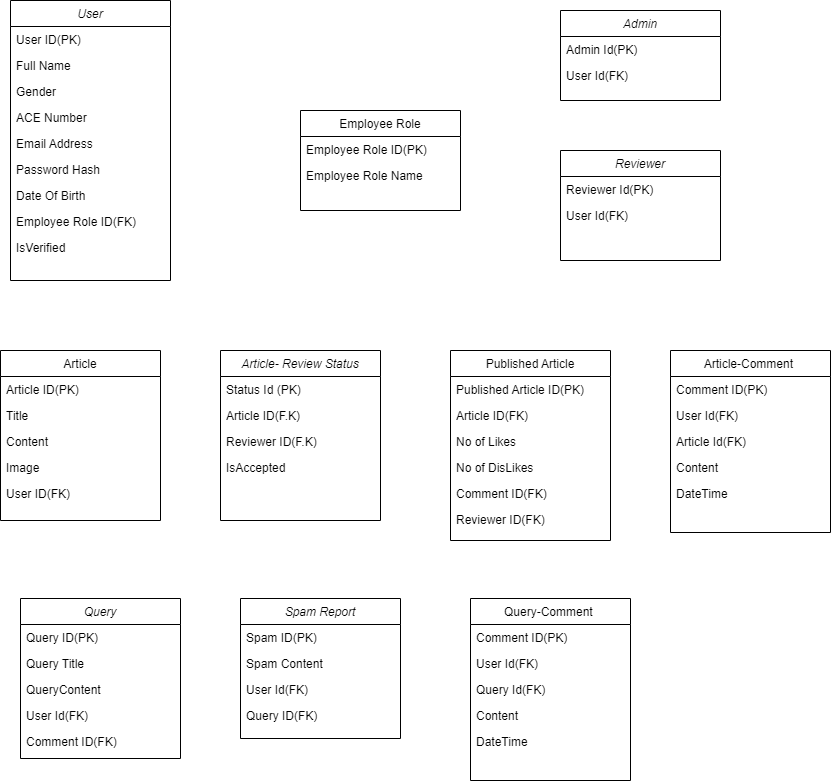

The diagram above was exported from draw.io. Its source (the exported page's mxGraphModel, read from the mxfile embedded in the PNG):
<mxGraphModel dx="1422" dy="914" grid="1" gridSize="10" guides="1" tooltips="1" connect="1" arrows="1" fold="1" page="1" pageScale="1" pageWidth="827" pageHeight="1169" math="0" shadow="0">
  <root>
    <mxCell id="WIyWlLk6GJQsqaUBKTNV-0" />
    <mxCell id="WIyWlLk6GJQsqaUBKTNV-1" parent="WIyWlLk6GJQsqaUBKTNV-0" />
    <mxCell id="zkfFHV4jXpPFQw0GAbJ--0" value="User" style="swimlane;fontStyle=2;align=center;verticalAlign=top;childLayout=stackLayout;horizontal=1;startSize=26;horizontalStack=0;resizeParent=1;resizeLast=0;collapsible=1;marginBottom=0;rounded=0;shadow=0;strokeWidth=1;" parent="WIyWlLk6GJQsqaUBKTNV-1" vertex="1">
      <mxGeometry x="130" y="90" width="160" height="280" as="geometry">
        <mxRectangle x="230" y="140" width="160" height="26" as="alternateBounds" />
      </mxGeometry>
    </mxCell>
    <mxCell id="zkfFHV4jXpPFQw0GAbJ--1" value="User ID(PK)" style="text;align=left;verticalAlign=top;spacingLeft=4;spacingRight=4;overflow=hidden;rotatable=0;points=[[0,0.5],[1,0.5]];portConstraint=eastwest;" parent="zkfFHV4jXpPFQw0GAbJ--0" vertex="1">
      <mxGeometry y="26" width="160" height="26" as="geometry" />
    </mxCell>
    <mxCell id="zkfFHV4jXpPFQw0GAbJ--2" value="Full Name" style="text;align=left;verticalAlign=top;spacingLeft=4;spacingRight=4;overflow=hidden;rotatable=0;points=[[0,0.5],[1,0.5]];portConstraint=eastwest;rounded=0;shadow=0;html=0;" parent="zkfFHV4jXpPFQw0GAbJ--0" vertex="1">
      <mxGeometry y="52" width="160" height="26" as="geometry" />
    </mxCell>
    <mxCell id="JDnwQEswXktcCyidCibB-6" value="Gender" style="text;align=left;verticalAlign=top;spacingLeft=4;spacingRight=4;overflow=hidden;rotatable=0;points=[[0,0.5],[1,0.5]];portConstraint=eastwest;rounded=0;shadow=0;html=0;" vertex="1" parent="zkfFHV4jXpPFQw0GAbJ--0">
      <mxGeometry y="78" width="160" height="26" as="geometry" />
    </mxCell>
    <mxCell id="JDnwQEswXktcCyidCibB-0" value="ACE Number" style="text;align=left;verticalAlign=top;spacingLeft=4;spacingRight=4;overflow=hidden;rotatable=0;points=[[0,0.5],[1,0.5]];portConstraint=eastwest;rounded=0;shadow=0;html=0;" vertex="1" parent="zkfFHV4jXpPFQw0GAbJ--0">
      <mxGeometry y="104" width="160" height="26" as="geometry" />
    </mxCell>
    <mxCell id="zkfFHV4jXpPFQw0GAbJ--3" value="Email Address" style="text;align=left;verticalAlign=top;spacingLeft=4;spacingRight=4;overflow=hidden;rotatable=0;points=[[0,0.5],[1,0.5]];portConstraint=eastwest;rounded=0;shadow=0;html=0;" parent="zkfFHV4jXpPFQw0GAbJ--0" vertex="1">
      <mxGeometry y="130" width="160" height="26" as="geometry" />
    </mxCell>
    <mxCell id="JDnwQEswXktcCyidCibB-7" value="Password Hash" style="text;align=left;verticalAlign=top;spacingLeft=4;spacingRight=4;overflow=hidden;rotatable=0;points=[[0,0.5],[1,0.5]];portConstraint=eastwest;rounded=0;shadow=0;html=0;" vertex="1" parent="zkfFHV4jXpPFQw0GAbJ--0">
      <mxGeometry y="156" width="160" height="26" as="geometry" />
    </mxCell>
    <mxCell id="JDnwQEswXktcCyidCibB-4" value="Date Of Birth" style="text;align=left;verticalAlign=top;spacingLeft=4;spacingRight=4;overflow=hidden;rotatable=0;points=[[0,0.5],[1,0.5]];portConstraint=eastwest;rounded=0;shadow=0;html=0;" vertex="1" parent="zkfFHV4jXpPFQw0GAbJ--0">
      <mxGeometry y="182" width="160" height="26" as="geometry" />
    </mxCell>
    <mxCell id="JDnwQEswXktcCyidCibB-5" value="Employee Role ID(FK)" style="text;align=left;verticalAlign=top;spacingLeft=4;spacingRight=4;overflow=hidden;rotatable=0;points=[[0,0.5],[1,0.5]];portConstraint=eastwest;rounded=0;shadow=0;html=0;" vertex="1" parent="zkfFHV4jXpPFQw0GAbJ--0">
      <mxGeometry y="208" width="160" height="26" as="geometry" />
    </mxCell>
    <mxCell id="JDnwQEswXktcCyidCibB-77" value="IsVerified" style="text;align=left;verticalAlign=top;spacingLeft=4;spacingRight=4;overflow=hidden;rotatable=0;points=[[0,0.5],[1,0.5]];portConstraint=eastwest;rounded=0;shadow=0;html=0;" vertex="1" parent="zkfFHV4jXpPFQw0GAbJ--0">
      <mxGeometry y="234" width="160" height="26" as="geometry" />
    </mxCell>
    <mxCell id="zkfFHV4jXpPFQw0GAbJ--6" value="Article-Comment " style="swimlane;fontStyle=0;align=center;verticalAlign=top;childLayout=stackLayout;horizontal=1;startSize=26;horizontalStack=0;resizeParent=1;resizeLast=0;collapsible=1;marginBottom=0;rounded=0;shadow=0;strokeWidth=1;" parent="WIyWlLk6GJQsqaUBKTNV-1" vertex="1">
      <mxGeometry x="790" y="440" width="160" height="182" as="geometry">
        <mxRectangle x="130" y="380" width="160" height="26" as="alternateBounds" />
      </mxGeometry>
    </mxCell>
    <mxCell id="zkfFHV4jXpPFQw0GAbJ--7" value="Comment ID(PK)" style="text;align=left;verticalAlign=top;spacingLeft=4;spacingRight=4;overflow=hidden;rotatable=0;points=[[0,0.5],[1,0.5]];portConstraint=eastwest;" parent="zkfFHV4jXpPFQw0GAbJ--6" vertex="1">
      <mxGeometry y="26" width="160" height="26" as="geometry" />
    </mxCell>
    <mxCell id="zkfFHV4jXpPFQw0GAbJ--8" value="User Id(FK)" style="text;align=left;verticalAlign=top;spacingLeft=4;spacingRight=4;overflow=hidden;rotatable=0;points=[[0,0.5],[1,0.5]];portConstraint=eastwest;rounded=0;shadow=0;html=0;" parent="zkfFHV4jXpPFQw0GAbJ--6" vertex="1">
      <mxGeometry y="52" width="160" height="26" as="geometry" />
    </mxCell>
    <mxCell id="JDnwQEswXktcCyidCibB-16" value="Article Id(FK)" style="text;align=left;verticalAlign=top;spacingLeft=4;spacingRight=4;overflow=hidden;rotatable=0;points=[[0,0.5],[1,0.5]];portConstraint=eastwest;rounded=0;shadow=0;html=0;" vertex="1" parent="zkfFHV4jXpPFQw0GAbJ--6">
      <mxGeometry y="78" width="160" height="26" as="geometry" />
    </mxCell>
    <mxCell id="JDnwQEswXktcCyidCibB-17" value="Content " style="text;align=left;verticalAlign=top;spacingLeft=4;spacingRight=4;overflow=hidden;rotatable=0;points=[[0,0.5],[1,0.5]];portConstraint=eastwest;rounded=0;shadow=0;html=0;" vertex="1" parent="zkfFHV4jXpPFQw0GAbJ--6">
      <mxGeometry y="104" width="160" height="26" as="geometry" />
    </mxCell>
    <mxCell id="JDnwQEswXktcCyidCibB-23" value="DateTime" style="text;align=left;verticalAlign=top;spacingLeft=4;spacingRight=4;overflow=hidden;rotatable=0;points=[[0,0.5],[1,0.5]];portConstraint=eastwest;rounded=0;shadow=0;html=0;" vertex="1" parent="zkfFHV4jXpPFQw0GAbJ--6">
      <mxGeometry y="130" width="160" height="26" as="geometry" />
    </mxCell>
    <mxCell id="zkfFHV4jXpPFQw0GAbJ--13" value="Employee Role" style="swimlane;fontStyle=0;align=center;verticalAlign=top;childLayout=stackLayout;horizontal=1;startSize=26;horizontalStack=0;resizeParent=1;resizeLast=0;collapsible=1;marginBottom=0;rounded=0;shadow=0;strokeWidth=1;" parent="WIyWlLk6GJQsqaUBKTNV-1" vertex="1">
      <mxGeometry x="420" y="200" width="160" height="100" as="geometry">
        <mxRectangle x="340" y="380" width="170" height="26" as="alternateBounds" />
      </mxGeometry>
    </mxCell>
    <mxCell id="zkfFHV4jXpPFQw0GAbJ--14" value="Employee Role ID(PK)" style="text;align=left;verticalAlign=top;spacingLeft=4;spacingRight=4;overflow=hidden;rotatable=0;points=[[0,0.5],[1,0.5]];portConstraint=eastwest;" parent="zkfFHV4jXpPFQw0GAbJ--13" vertex="1">
      <mxGeometry y="26" width="160" height="26" as="geometry" />
    </mxCell>
    <mxCell id="JDnwQEswXktcCyidCibB-8" value="Employee Role Name" style="text;align=left;verticalAlign=top;spacingLeft=4;spacingRight=4;overflow=hidden;rotatable=0;points=[[0,0.5],[1,0.5]];portConstraint=eastwest;" vertex="1" parent="zkfFHV4jXpPFQw0GAbJ--13">
      <mxGeometry y="52" width="160" height="26" as="geometry" />
    </mxCell>
    <mxCell id="zkfFHV4jXpPFQw0GAbJ--17" value="Article" style="swimlane;fontStyle=0;align=center;verticalAlign=top;childLayout=stackLayout;horizontal=1;startSize=26;horizontalStack=0;resizeParent=1;resizeLast=0;collapsible=1;marginBottom=0;rounded=0;shadow=0;strokeWidth=1;" parent="WIyWlLk6GJQsqaUBKTNV-1" vertex="1">
      <mxGeometry x="120" y="440" width="160" height="170" as="geometry">
        <mxRectangle x="550" y="140" width="160" height="26" as="alternateBounds" />
      </mxGeometry>
    </mxCell>
    <mxCell id="zkfFHV4jXpPFQw0GAbJ--18" value="Article ID(PK)" style="text;align=left;verticalAlign=top;spacingLeft=4;spacingRight=4;overflow=hidden;rotatable=0;points=[[0,0.5],[1,0.5]];portConstraint=eastwest;" parent="zkfFHV4jXpPFQw0GAbJ--17" vertex="1">
      <mxGeometry y="26" width="160" height="26" as="geometry" />
    </mxCell>
    <mxCell id="zkfFHV4jXpPFQw0GAbJ--19" value="Title" style="text;align=left;verticalAlign=top;spacingLeft=4;spacingRight=4;overflow=hidden;rotatable=0;points=[[0,0.5],[1,0.5]];portConstraint=eastwest;rounded=0;shadow=0;html=0;" parent="zkfFHV4jXpPFQw0GAbJ--17" vertex="1">
      <mxGeometry y="52" width="160" height="26" as="geometry" />
    </mxCell>
    <mxCell id="zkfFHV4jXpPFQw0GAbJ--20" value="Content" style="text;align=left;verticalAlign=top;spacingLeft=4;spacingRight=4;overflow=hidden;rotatable=0;points=[[0,0.5],[1,0.5]];portConstraint=eastwest;rounded=0;shadow=0;html=0;" parent="zkfFHV4jXpPFQw0GAbJ--17" vertex="1">
      <mxGeometry y="78" width="160" height="26" as="geometry" />
    </mxCell>
    <mxCell id="zkfFHV4jXpPFQw0GAbJ--22" value="Image" style="text;align=left;verticalAlign=top;spacingLeft=4;spacingRight=4;overflow=hidden;rotatable=0;points=[[0,0.5],[1,0.5]];portConstraint=eastwest;rounded=0;shadow=0;html=0;" parent="zkfFHV4jXpPFQw0GAbJ--17" vertex="1">
      <mxGeometry y="104" width="160" height="26" as="geometry" />
    </mxCell>
    <mxCell id="zkfFHV4jXpPFQw0GAbJ--21" value="User ID(FK)" style="text;align=left;verticalAlign=top;spacingLeft=4;spacingRight=4;overflow=hidden;rotatable=0;points=[[0,0.5],[1,0.5]];portConstraint=eastwest;rounded=0;shadow=0;html=0;" parent="zkfFHV4jXpPFQw0GAbJ--17" vertex="1">
      <mxGeometry y="130" width="160" height="26" as="geometry" />
    </mxCell>
    <mxCell id="JDnwQEswXktcCyidCibB-9" value="Published Article" style="swimlane;fontStyle=0;align=center;verticalAlign=top;childLayout=stackLayout;horizontal=1;startSize=26;horizontalStack=0;resizeParent=1;resizeLast=0;collapsible=1;marginBottom=0;rounded=0;shadow=0;strokeWidth=1;" vertex="1" parent="WIyWlLk6GJQsqaUBKTNV-1">
      <mxGeometry x="570" y="440" width="160" height="190" as="geometry">
        <mxRectangle x="550" y="140" width="160" height="26" as="alternateBounds" />
      </mxGeometry>
    </mxCell>
    <mxCell id="JDnwQEswXktcCyidCibB-10" value="Published Article ID(PK)" style="text;align=left;verticalAlign=top;spacingLeft=4;spacingRight=4;overflow=hidden;rotatable=0;points=[[0,0.5],[1,0.5]];portConstraint=eastwest;" vertex="1" parent="JDnwQEswXktcCyidCibB-9">
      <mxGeometry y="26" width="160" height="26" as="geometry" />
    </mxCell>
    <mxCell id="JDnwQEswXktcCyidCibB-15" value="Article ID(FK)" style="text;align=left;verticalAlign=top;spacingLeft=4;spacingRight=4;overflow=hidden;rotatable=0;points=[[0,0.5],[1,0.5]];portConstraint=eastwest;" vertex="1" parent="JDnwQEswXktcCyidCibB-9">
      <mxGeometry y="52" width="160" height="26" as="geometry" />
    </mxCell>
    <mxCell id="JDnwQEswXktcCyidCibB-12" value="No of Likes" style="text;align=left;verticalAlign=top;spacingLeft=4;spacingRight=4;overflow=hidden;rotatable=0;points=[[0,0.5],[1,0.5]];portConstraint=eastwest;rounded=0;shadow=0;html=0;" vertex="1" parent="JDnwQEswXktcCyidCibB-9">
      <mxGeometry y="78" width="160" height="26" as="geometry" />
    </mxCell>
    <mxCell id="JDnwQEswXktcCyidCibB-13" value="No of DisLikes" style="text;align=left;verticalAlign=top;spacingLeft=4;spacingRight=4;overflow=hidden;rotatable=0;points=[[0,0.5],[1,0.5]];portConstraint=eastwest;rounded=0;shadow=0;html=0;" vertex="1" parent="JDnwQEswXktcCyidCibB-9">
      <mxGeometry y="104" width="160" height="26" as="geometry" />
    </mxCell>
    <mxCell id="JDnwQEswXktcCyidCibB-14" value="Comment ID(FK)" style="text;align=left;verticalAlign=top;spacingLeft=4;spacingRight=4;overflow=hidden;rotatable=0;points=[[0,0.5],[1,0.5]];portConstraint=eastwest;rounded=0;shadow=0;html=0;" vertex="1" parent="JDnwQEswXktcCyidCibB-9">
      <mxGeometry y="130" width="160" height="26" as="geometry" />
    </mxCell>
    <mxCell id="JDnwQEswXktcCyidCibB-11" value="Reviewer ID(FK)" style="text;align=left;verticalAlign=top;spacingLeft=4;spacingRight=4;overflow=hidden;rotatable=0;points=[[0,0.5],[1,0.5]];portConstraint=eastwest;rounded=0;shadow=0;html=0;" vertex="1" parent="JDnwQEswXktcCyidCibB-9">
      <mxGeometry y="156" width="160" height="26" as="geometry" />
    </mxCell>
    <mxCell id="JDnwQEswXktcCyidCibB-24" value="Query" style="swimlane;fontStyle=2;align=center;verticalAlign=top;childLayout=stackLayout;horizontal=1;startSize=26;horizontalStack=0;resizeParent=1;resizeLast=0;collapsible=1;marginBottom=0;rounded=0;shadow=0;strokeWidth=1;" vertex="1" parent="WIyWlLk6GJQsqaUBKTNV-1">
      <mxGeometry x="140" y="688" width="160" height="160" as="geometry">
        <mxRectangle x="230" y="140" width="160" height="26" as="alternateBounds" />
      </mxGeometry>
    </mxCell>
    <mxCell id="JDnwQEswXktcCyidCibB-25" value="Query ID(PK)" style="text;align=left;verticalAlign=top;spacingLeft=4;spacingRight=4;overflow=hidden;rotatable=0;points=[[0,0.5],[1,0.5]];portConstraint=eastwest;" vertex="1" parent="JDnwQEswXktcCyidCibB-24">
      <mxGeometry y="26" width="160" height="26" as="geometry" />
    </mxCell>
    <mxCell id="JDnwQEswXktcCyidCibB-26" value="Query Title" style="text;align=left;verticalAlign=top;spacingLeft=4;spacingRight=4;overflow=hidden;rotatable=0;points=[[0,0.5],[1,0.5]];portConstraint=eastwest;rounded=0;shadow=0;html=0;" vertex="1" parent="JDnwQEswXktcCyidCibB-24">
      <mxGeometry y="52" width="160" height="26" as="geometry" />
    </mxCell>
    <mxCell id="JDnwQEswXktcCyidCibB-27" value="QueryContent" style="text;align=left;verticalAlign=top;spacingLeft=4;spacingRight=4;overflow=hidden;rotatable=0;points=[[0,0.5],[1,0.5]];portConstraint=eastwest;rounded=0;shadow=0;html=0;" vertex="1" parent="JDnwQEswXktcCyidCibB-24">
      <mxGeometry y="78" width="160" height="26" as="geometry" />
    </mxCell>
    <mxCell id="JDnwQEswXktcCyidCibB-28" value="User Id(FK)" style="text;align=left;verticalAlign=top;spacingLeft=4;spacingRight=4;overflow=hidden;rotatable=0;points=[[0,0.5],[1,0.5]];portConstraint=eastwest;rounded=0;shadow=0;html=0;" vertex="1" parent="JDnwQEswXktcCyidCibB-24">
      <mxGeometry y="104" width="160" height="26" as="geometry" />
    </mxCell>
    <mxCell id="JDnwQEswXktcCyidCibB-29" value="Comment ID(FK)" style="text;align=left;verticalAlign=top;spacingLeft=4;spacingRight=4;overflow=hidden;rotatable=0;points=[[0,0.5],[1,0.5]];portConstraint=eastwest;rounded=0;shadow=0;html=0;" vertex="1" parent="JDnwQEswXktcCyidCibB-24">
      <mxGeometry y="130" width="160" height="26" as="geometry" />
    </mxCell>
    <mxCell id="JDnwQEswXktcCyidCibB-33" value="Spam Report" style="swimlane;fontStyle=2;align=center;verticalAlign=top;childLayout=stackLayout;horizontal=1;startSize=26;horizontalStack=0;resizeParent=1;resizeLast=0;collapsible=1;marginBottom=0;rounded=0;shadow=0;strokeWidth=1;" vertex="1" parent="WIyWlLk6GJQsqaUBKTNV-1">
      <mxGeometry x="360" y="688" width="160" height="140" as="geometry">
        <mxRectangle x="230" y="140" width="160" height="26" as="alternateBounds" />
      </mxGeometry>
    </mxCell>
    <mxCell id="JDnwQEswXktcCyidCibB-34" value="Spam ID(PK)" style="text;align=left;verticalAlign=top;spacingLeft=4;spacingRight=4;overflow=hidden;rotatable=0;points=[[0,0.5],[1,0.5]];portConstraint=eastwest;" vertex="1" parent="JDnwQEswXktcCyidCibB-33">
      <mxGeometry y="26" width="160" height="26" as="geometry" />
    </mxCell>
    <mxCell id="JDnwQEswXktcCyidCibB-59" value="Spam Content" style="text;align=left;verticalAlign=top;spacingLeft=4;spacingRight=4;overflow=hidden;rotatable=0;points=[[0,0.5],[1,0.5]];portConstraint=eastwest;rounded=0;shadow=0;html=0;" vertex="1" parent="JDnwQEswXktcCyidCibB-33">
      <mxGeometry y="52" width="160" height="26" as="geometry" />
    </mxCell>
    <mxCell id="JDnwQEswXktcCyidCibB-37" value="User Id(FK)" style="text;align=left;verticalAlign=top;spacingLeft=4;spacingRight=4;overflow=hidden;rotatable=0;points=[[0,0.5],[1,0.5]];portConstraint=eastwest;rounded=0;shadow=0;html=0;" vertex="1" parent="JDnwQEswXktcCyidCibB-33">
      <mxGeometry y="78" width="160" height="26" as="geometry" />
    </mxCell>
    <mxCell id="JDnwQEswXktcCyidCibB-35" value="Query ID(FK)" style="text;align=left;verticalAlign=top;spacingLeft=4;spacingRight=4;overflow=hidden;rotatable=0;points=[[0,0.5],[1,0.5]];portConstraint=eastwest;rounded=0;shadow=0;html=0;" vertex="1" parent="JDnwQEswXktcCyidCibB-33">
      <mxGeometry y="104" width="160" height="26" as="geometry" />
    </mxCell>
    <mxCell id="JDnwQEswXktcCyidCibB-44" value="Reviewer" style="swimlane;fontStyle=2;align=center;verticalAlign=top;childLayout=stackLayout;horizontal=1;startSize=26;horizontalStack=0;resizeParent=1;resizeLast=0;collapsible=1;marginBottom=0;rounded=0;shadow=0;strokeWidth=1;" vertex="1" parent="WIyWlLk6GJQsqaUBKTNV-1">
      <mxGeometry x="680" y="240" width="160" height="110" as="geometry">
        <mxRectangle x="230" y="140" width="160" height="26" as="alternateBounds" />
      </mxGeometry>
    </mxCell>
    <mxCell id="JDnwQEswXktcCyidCibB-45" value="Reviewer Id(PK)" style="text;align=left;verticalAlign=top;spacingLeft=4;spacingRight=4;overflow=hidden;rotatable=0;points=[[0,0.5],[1,0.5]];portConstraint=eastwest;" vertex="1" parent="JDnwQEswXktcCyidCibB-44">
      <mxGeometry y="26" width="160" height="26" as="geometry" />
    </mxCell>
    <mxCell id="JDnwQEswXktcCyidCibB-47" value="User Id(FK)" style="text;align=left;verticalAlign=top;spacingLeft=4;spacingRight=4;overflow=hidden;rotatable=0;points=[[0,0.5],[1,0.5]];portConstraint=eastwest;rounded=0;shadow=0;html=0;" vertex="1" parent="JDnwQEswXktcCyidCibB-44">
      <mxGeometry y="52" width="160" height="26" as="geometry" />
    </mxCell>
    <mxCell id="JDnwQEswXktcCyidCibB-60" value="Admin" style="swimlane;fontStyle=2;align=center;verticalAlign=top;childLayout=stackLayout;horizontal=1;startSize=26;horizontalStack=0;resizeParent=1;resizeLast=0;collapsible=1;marginBottom=0;rounded=0;shadow=0;strokeWidth=1;" vertex="1" parent="WIyWlLk6GJQsqaUBKTNV-1">
      <mxGeometry x="680" y="100" width="160" height="90" as="geometry">
        <mxRectangle x="230" y="140" width="160" height="26" as="alternateBounds" />
      </mxGeometry>
    </mxCell>
    <mxCell id="JDnwQEswXktcCyidCibB-61" value="Admin Id(PK)" style="text;align=left;verticalAlign=top;spacingLeft=4;spacingRight=4;overflow=hidden;rotatable=0;points=[[0,0.5],[1,0.5]];portConstraint=eastwest;" vertex="1" parent="JDnwQEswXktcCyidCibB-60">
      <mxGeometry y="26" width="160" height="26" as="geometry" />
    </mxCell>
    <mxCell id="JDnwQEswXktcCyidCibB-62" value="User Id(FK)" style="text;align=left;verticalAlign=top;spacingLeft=4;spacingRight=4;overflow=hidden;rotatable=0;points=[[0,0.5],[1,0.5]];portConstraint=eastwest;rounded=0;shadow=0;html=0;" vertex="1" parent="JDnwQEswXktcCyidCibB-60">
      <mxGeometry y="52" width="160" height="26" as="geometry" />
    </mxCell>
    <mxCell id="JDnwQEswXktcCyidCibB-74" value="Article- Review Status" style="swimlane;fontStyle=2;align=center;verticalAlign=top;childLayout=stackLayout;horizontal=1;startSize=26;horizontalStack=0;resizeParent=1;resizeLast=0;collapsible=1;marginBottom=0;rounded=0;shadow=0;strokeWidth=1;" vertex="1" parent="WIyWlLk6GJQsqaUBKTNV-1">
      <mxGeometry x="340" y="440" width="160" height="170" as="geometry">
        <mxRectangle x="230" y="140" width="160" height="26" as="alternateBounds" />
      </mxGeometry>
    </mxCell>
    <mxCell id="JDnwQEswXktcCyidCibB-75" value="Status Id (PK)" style="text;align=left;verticalAlign=top;spacingLeft=4;spacingRight=4;overflow=hidden;rotatable=0;points=[[0,0.5],[1,0.5]];portConstraint=eastwest;rounded=0;shadow=0;html=0;" vertex="1" parent="JDnwQEswXktcCyidCibB-74">
      <mxGeometry y="26" width="160" height="26" as="geometry" />
    </mxCell>
    <mxCell id="JDnwQEswXktcCyidCibB-76" value="Article ID(F.K)" style="text;align=left;verticalAlign=top;spacingLeft=4;spacingRight=4;overflow=hidden;rotatable=0;points=[[0,0.5],[1,0.5]];portConstraint=eastwest;" vertex="1" parent="JDnwQEswXktcCyidCibB-74">
      <mxGeometry y="52" width="160" height="26" as="geometry" />
    </mxCell>
    <mxCell id="JDnwQEswXktcCyidCibB-78" value="Reviewer ID(F.K)" style="text;align=left;verticalAlign=top;spacingLeft=4;spacingRight=4;overflow=hidden;rotatable=0;points=[[0,0.5],[1,0.5]];portConstraint=eastwest;" vertex="1" parent="JDnwQEswXktcCyidCibB-74">
      <mxGeometry y="78" width="160" height="26" as="geometry" />
    </mxCell>
    <mxCell id="JDnwQEswXktcCyidCibB-79" value="IsAccepted" style="text;align=left;verticalAlign=top;spacingLeft=4;spacingRight=4;overflow=hidden;rotatable=0;points=[[0,0.5],[1,0.5]];portConstraint=eastwest;" vertex="1" parent="JDnwQEswXktcCyidCibB-74">
      <mxGeometry y="104" width="160" height="26" as="geometry" />
    </mxCell>
    <mxCell id="JDnwQEswXktcCyidCibB-81" value="Query-Comment " style="swimlane;fontStyle=0;align=center;verticalAlign=top;childLayout=stackLayout;horizontal=1;startSize=26;horizontalStack=0;resizeParent=1;resizeLast=0;collapsible=1;marginBottom=0;rounded=0;shadow=0;strokeWidth=1;" vertex="1" parent="WIyWlLk6GJQsqaUBKTNV-1">
      <mxGeometry x="590" y="688" width="160" height="182" as="geometry">
        <mxRectangle x="130" y="380" width="160" height="26" as="alternateBounds" />
      </mxGeometry>
    </mxCell>
    <mxCell id="JDnwQEswXktcCyidCibB-82" value="Comment ID(PK)" style="text;align=left;verticalAlign=top;spacingLeft=4;spacingRight=4;overflow=hidden;rotatable=0;points=[[0,0.5],[1,0.5]];portConstraint=eastwest;" vertex="1" parent="JDnwQEswXktcCyidCibB-81">
      <mxGeometry y="26" width="160" height="26" as="geometry" />
    </mxCell>
    <mxCell id="JDnwQEswXktcCyidCibB-83" value="User Id(FK)" style="text;align=left;verticalAlign=top;spacingLeft=4;spacingRight=4;overflow=hidden;rotatable=0;points=[[0,0.5],[1,0.5]];portConstraint=eastwest;rounded=0;shadow=0;html=0;" vertex="1" parent="JDnwQEswXktcCyidCibB-81">
      <mxGeometry y="52" width="160" height="26" as="geometry" />
    </mxCell>
    <mxCell id="JDnwQEswXktcCyidCibB-85" value="Query Id(FK)" style="text;align=left;verticalAlign=top;spacingLeft=4;spacingRight=4;overflow=hidden;rotatable=0;points=[[0,0.5],[1,0.5]];portConstraint=eastwest;rounded=0;shadow=0;html=0;" vertex="1" parent="JDnwQEswXktcCyidCibB-81">
      <mxGeometry y="78" width="160" height="26" as="geometry" />
    </mxCell>
    <mxCell id="JDnwQEswXktcCyidCibB-86" value="Content " style="text;align=left;verticalAlign=top;spacingLeft=4;spacingRight=4;overflow=hidden;rotatable=0;points=[[0,0.5],[1,0.5]];portConstraint=eastwest;rounded=0;shadow=0;html=0;" vertex="1" parent="JDnwQEswXktcCyidCibB-81">
      <mxGeometry y="104" width="160" height="26" as="geometry" />
    </mxCell>
    <mxCell id="JDnwQEswXktcCyidCibB-87" value="DateTime" style="text;align=left;verticalAlign=top;spacingLeft=4;spacingRight=4;overflow=hidden;rotatable=0;points=[[0,0.5],[1,0.5]];portConstraint=eastwest;rounded=0;shadow=0;html=0;" vertex="1" parent="JDnwQEswXktcCyidCibB-81">
      <mxGeometry y="130" width="160" height="26" as="geometry" />
    </mxCell>
  </root>
</mxGraphModel>